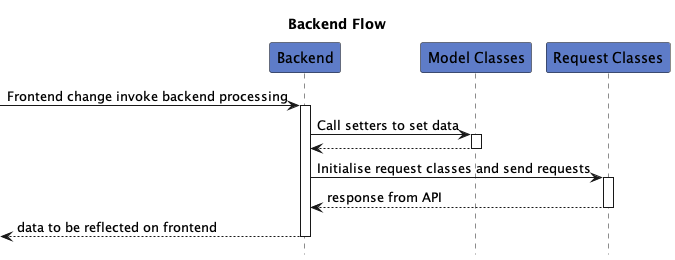

The diagram above was rendered by PlantUML. Its source (embedded in the PNG):
@startuml
'Hide the boxes at the bottom of the bottom of the diagram
hide footbox
title Backend Flow
autoactivate on

!define SERVER_COLOUR #BA4040
!define FRONTEND_COLOUR #AF5397
!define BACKEND_COLOUR #5E7CC8


participant "Backend" as Backend BACKEND_COLOUR
participant "Model Classes" as ModelClasses BACKEND_COLOUR
participant "Request Classes" as RequestClasses BACKEND_COLOUR

[-> Backend : Frontend change invoke backend processing

Backend -> ModelClasses : Call setters to set data
return

Backend -> RequestClasses : Initialise request classes and send requests
return response from API

return data to be reflected on frontend
@enduml